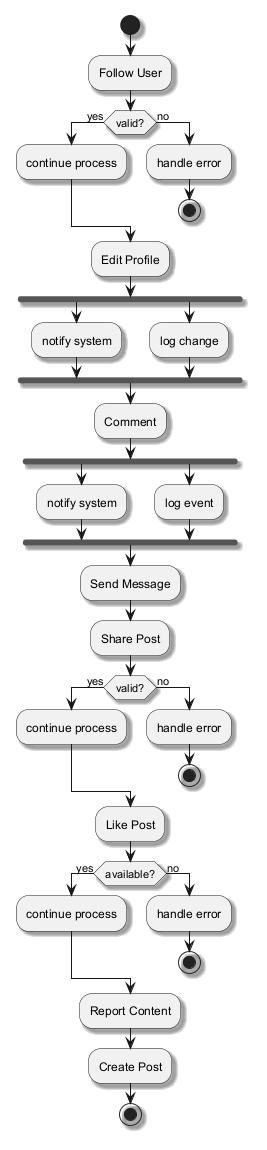

The diagram above was rendered by PlantUML. Its source (embedded in the PNG):
@startuml
skinparam monochrome true
skinparam shadowing true
start
:Follow User;
if (valid?) then (yes)
:continue process;
else (no)
:handle error;
stop
endif
:Edit Profile;
fork
:notify system;
fork again
:log change;
end fork
:Comment;
fork
:notify system;
fork again
:log event;
end fork
:Send Message;
:Share Post;
if (valid?) then (yes)
:continue process;
else (no)
:handle error;
stop
endif
:Like Post;
if (available?) then (yes)
:continue process;
else (no)
:handle error;
stop
endif
:Report Content;
:Create Post;
stop
@enduml